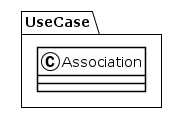

The diagram above was rendered by PlantUML. Its source (embedded in the PNG):
@startuml
!theme plain
package UseCase {
class Association {
}
}
@enduml